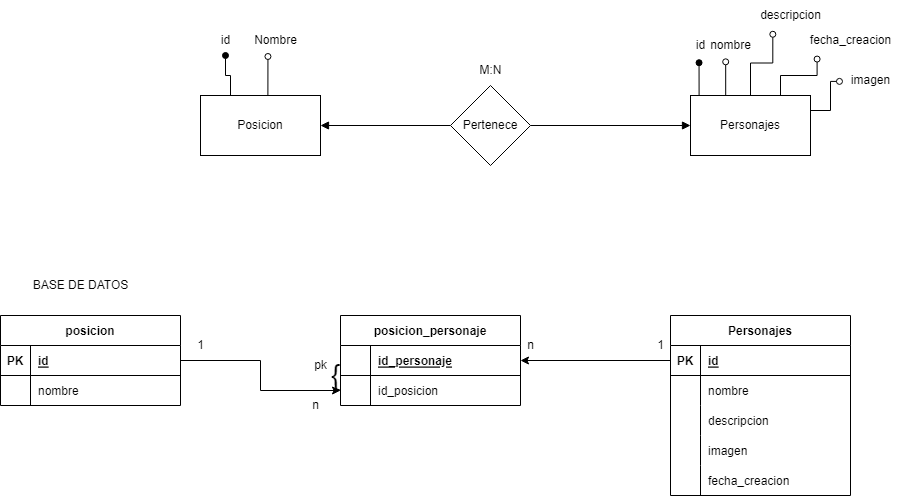

The diagram above was exported from draw.io. Its source (the exported page's mxGraphModel, read from the mxfile embedded in the PNG):
<mxGraphModel dx="1209" dy="598" grid="1" gridSize="10" guides="1" tooltips="1" connect="1" arrows="1" fold="1" page="1" pageScale="1" pageWidth="1100" pageHeight="850" math="0" shadow="0">
  <root>
    <mxCell id="0" />
    <mxCell id="1" parent="0" />
    <mxCell id="FGaDDdd90SooL208UNfn-4" style="edgeStyle=orthogonalEdgeStyle;rounded=0;orthogonalLoop=1;jettySize=auto;html=1;exitX=1;exitY=0.5;exitDx=0;exitDy=0;entryX=0;entryY=0.5;entryDx=0;entryDy=0;endArrow=none;endFill=0;startArrow=block;startFill=1;" edge="1" parent="1" source="FGaDDdd90SooL208UNfn-1" target="FGaDDdd90SooL208UNfn-2">
      <mxGeometry relative="1" as="geometry" />
    </mxCell>
    <mxCell id="FGaDDdd90SooL208UNfn-8" style="edgeStyle=orthogonalEdgeStyle;rounded=0;orthogonalLoop=1;jettySize=auto;html=1;exitX=0.25;exitY=0;exitDx=0;exitDy=0;startArrow=none;startFill=0;endArrow=oval;endFill=1;" edge="1" parent="1" source="FGaDDdd90SooL208UNfn-1" target="FGaDDdd90SooL208UNfn-6">
      <mxGeometry relative="1" as="geometry" />
    </mxCell>
    <mxCell id="FGaDDdd90SooL208UNfn-9" style="edgeStyle=orthogonalEdgeStyle;rounded=0;orthogonalLoop=1;jettySize=auto;html=1;exitX=0.5;exitY=0;exitDx=0;exitDy=0;entryX=0.392;entryY=1.033;entryDx=0;entryDy=0;entryPerimeter=0;startArrow=none;startFill=0;endArrow=oval;endFill=0;" edge="1" parent="1" source="FGaDDdd90SooL208UNfn-1" target="FGaDDdd90SooL208UNfn-7">
      <mxGeometry relative="1" as="geometry" />
    </mxCell>
    <mxCell id="FGaDDdd90SooL208UNfn-1" value="Posicion" style="rounded=0;whiteSpace=wrap;html=1;" vertex="1" parent="1">
      <mxGeometry x="240" y="180" width="120" height="60" as="geometry" />
    </mxCell>
    <mxCell id="FGaDDdd90SooL208UNfn-5" style="edgeStyle=orthogonalEdgeStyle;rounded=0;orthogonalLoop=1;jettySize=auto;html=1;exitX=1;exitY=0.5;exitDx=0;exitDy=0;entryX=0;entryY=0.5;entryDx=0;entryDy=0;endArrow=block;endFill=1;" edge="1" parent="1" source="FGaDDdd90SooL208UNfn-2" target="FGaDDdd90SooL208UNfn-3">
      <mxGeometry relative="1" as="geometry" />
    </mxCell>
    <mxCell id="FGaDDdd90SooL208UNfn-2" value="Pertenece" style="rhombus;whiteSpace=wrap;html=1;" vertex="1" parent="1">
      <mxGeometry x="490" y="170" width="80" height="80" as="geometry" />
    </mxCell>
    <mxCell id="FGaDDdd90SooL208UNfn-11" style="edgeStyle=orthogonalEdgeStyle;rounded=0;orthogonalLoop=1;jettySize=auto;html=1;exitX=0.25;exitY=0;exitDx=0;exitDy=0;entryX=0.452;entryY=1.074;entryDx=0;entryDy=0;entryPerimeter=0;startArrow=none;startFill=0;endArrow=oval;endFill=1;" edge="1" parent="1" source="FGaDDdd90SooL208UNfn-3" target="FGaDDdd90SooL208UNfn-10">
      <mxGeometry relative="1" as="geometry" />
    </mxCell>
    <mxCell id="FGaDDdd90SooL208UNfn-16" style="edgeStyle=orthogonalEdgeStyle;rounded=0;orthogonalLoop=1;jettySize=auto;html=1;exitX=0.25;exitY=0;exitDx=0;exitDy=0;entryX=0.42;entryY=1.044;entryDx=0;entryDy=0;entryPerimeter=0;startArrow=none;startFill=0;endArrow=oval;endFill=0;" edge="1" parent="1" source="FGaDDdd90SooL208UNfn-3" target="FGaDDdd90SooL208UNfn-12">
      <mxGeometry relative="1" as="geometry" />
    </mxCell>
    <mxCell id="FGaDDdd90SooL208UNfn-17" style="edgeStyle=orthogonalEdgeStyle;rounded=0;orthogonalLoop=1;jettySize=auto;html=1;exitX=0.5;exitY=0;exitDx=0;exitDy=0;entryX=0.279;entryY=1.126;entryDx=0;entryDy=0;entryPerimeter=0;startArrow=none;startFill=0;endArrow=oval;endFill=0;" edge="1" parent="1" source="FGaDDdd90SooL208UNfn-3" target="FGaDDdd90SooL208UNfn-14">
      <mxGeometry relative="1" as="geometry" />
    </mxCell>
    <mxCell id="FGaDDdd90SooL208UNfn-18" style="edgeStyle=orthogonalEdgeStyle;rounded=0;orthogonalLoop=1;jettySize=auto;html=1;exitX=0.75;exitY=0;exitDx=0;exitDy=0;entryX=0.166;entryY=1.119;entryDx=0;entryDy=0;entryPerimeter=0;startArrow=none;startFill=0;endArrow=oval;endFill=0;" edge="1" parent="1" source="FGaDDdd90SooL208UNfn-3" target="FGaDDdd90SooL208UNfn-15">
      <mxGeometry relative="1" as="geometry" />
    </mxCell>
    <mxCell id="FGaDDdd90SooL208UNfn-20" style="edgeStyle=orthogonalEdgeStyle;rounded=0;orthogonalLoop=1;jettySize=auto;html=1;exitX=1;exitY=0.25;exitDx=0;exitDy=0;entryX=-0.017;entryY=0.53;entryDx=0;entryDy=0;entryPerimeter=0;startArrow=none;startFill=0;endArrow=oval;endFill=0;" edge="1" parent="1" source="FGaDDdd90SooL208UNfn-3" target="FGaDDdd90SooL208UNfn-19">
      <mxGeometry relative="1" as="geometry" />
    </mxCell>
    <mxCell id="FGaDDdd90SooL208UNfn-3" value="Personajes" style="rounded=0;whiteSpace=wrap;html=1;" vertex="1" parent="1">
      <mxGeometry x="730" y="180" width="120" height="60" as="geometry" />
    </mxCell>
    <mxCell id="FGaDDdd90SooL208UNfn-6" value="id" style="text;html=1;align=center;verticalAlign=middle;resizable=0;points=[];autosize=1;strokeColor=none;fillColor=none;" vertex="1" parent="1">
      <mxGeometry x="250" y="110" width="30" height="30" as="geometry" />
    </mxCell>
    <mxCell id="FGaDDdd90SooL208UNfn-7" value="Nombre" style="text;html=1;align=center;verticalAlign=middle;resizable=0;points=[];autosize=1;strokeColor=none;fillColor=none;" vertex="1" parent="1">
      <mxGeometry x="280" y="110" width="70" height="30" as="geometry" />
    </mxCell>
    <mxCell id="FGaDDdd90SooL208UNfn-10" value="id" style="text;html=1;align=center;verticalAlign=middle;resizable=0;points=[];autosize=1;strokeColor=none;fillColor=none;" vertex="1" parent="1">
      <mxGeometry x="725" y="115" width="30" height="30" as="geometry" />
    </mxCell>
    <mxCell id="FGaDDdd90SooL208UNfn-12" value="nombre" style="text;html=1;align=center;verticalAlign=middle;resizable=0;points=[];autosize=1;strokeColor=none;fillColor=none;" vertex="1" parent="1">
      <mxGeometry x="740" y="115" width="60" height="30" as="geometry" />
    </mxCell>
    <mxCell id="FGaDDdd90SooL208UNfn-14" value="descripcion" style="text;html=1;align=center;verticalAlign=middle;resizable=0;points=[];autosize=1;strokeColor=none;fillColor=none;" vertex="1" parent="1">
      <mxGeometry x="790" y="85" width="80" height="30" as="geometry" />
    </mxCell>
    <mxCell id="FGaDDdd90SooL208UNfn-15" value="fecha_creacion" style="text;html=1;align=center;verticalAlign=middle;resizable=0;points=[];autosize=1;strokeColor=none;fillColor=none;" vertex="1" parent="1">
      <mxGeometry x="840" y="110" width="100" height="30" as="geometry" />
    </mxCell>
    <mxCell id="FGaDDdd90SooL208UNfn-19" value="imagen" style="text;html=1;align=center;verticalAlign=middle;resizable=0;points=[];autosize=1;strokeColor=none;fillColor=none;" vertex="1" parent="1">
      <mxGeometry x="880" y="150" width="60" height="30" as="geometry" />
    </mxCell>
    <mxCell id="FGaDDdd90SooL208UNfn-21" value="M:N" style="text;html=1;align=center;verticalAlign=middle;resizable=0;points=[];autosize=1;strokeColor=none;fillColor=none;" vertex="1" parent="1">
      <mxGeometry x="505" y="140" width="50" height="30" as="geometry" />
    </mxCell>
    <mxCell id="FGaDDdd90SooL208UNfn-22" value="BASE DE DATOS" style="text;html=1;align=center;verticalAlign=middle;resizable=0;points=[];autosize=1;strokeColor=none;fillColor=none;" vertex="1" parent="1">
      <mxGeometry x="60" y="355" width="120" height="30" as="geometry" />
    </mxCell>
    <mxCell id="FGaDDdd90SooL208UNfn-23" value="posicion" style="shape=table;startSize=30;container=1;collapsible=1;childLayout=tableLayout;fixedRows=1;rowLines=0;fontStyle=1;align=center;resizeLast=1;" vertex="1" parent="1">
      <mxGeometry x="40" y="400" width="180" height="90" as="geometry" />
    </mxCell>
    <mxCell id="FGaDDdd90SooL208UNfn-24" value="" style="shape=tableRow;horizontal=0;startSize=0;swimlaneHead=0;swimlaneBody=0;fillColor=none;collapsible=0;dropTarget=0;points=[[0,0.5],[1,0.5]];portConstraint=eastwest;top=0;left=0;right=0;bottom=1;" vertex="1" parent="FGaDDdd90SooL208UNfn-23">
      <mxGeometry y="30" width="180" height="30" as="geometry" />
    </mxCell>
    <mxCell id="FGaDDdd90SooL208UNfn-25" value="PK" style="shape=partialRectangle;connectable=0;fillColor=none;top=0;left=0;bottom=0;right=0;fontStyle=1;overflow=hidden;" vertex="1" parent="FGaDDdd90SooL208UNfn-24">
      <mxGeometry width="30" height="30" as="geometry">
        <mxRectangle width="30" height="30" as="alternateBounds" />
      </mxGeometry>
    </mxCell>
    <mxCell id="FGaDDdd90SooL208UNfn-26" value="id" style="shape=partialRectangle;connectable=0;fillColor=none;top=0;left=0;bottom=0;right=0;align=left;spacingLeft=6;fontStyle=5;overflow=hidden;" vertex="1" parent="FGaDDdd90SooL208UNfn-24">
      <mxGeometry x="30" width="150" height="30" as="geometry">
        <mxRectangle width="150" height="30" as="alternateBounds" />
      </mxGeometry>
    </mxCell>
    <mxCell id="FGaDDdd90SooL208UNfn-27" value="" style="shape=tableRow;horizontal=0;startSize=0;swimlaneHead=0;swimlaneBody=0;fillColor=none;collapsible=0;dropTarget=0;points=[[0,0.5],[1,0.5]];portConstraint=eastwest;top=0;left=0;right=0;bottom=0;" vertex="1" parent="FGaDDdd90SooL208UNfn-23">
      <mxGeometry y="60" width="180" height="30" as="geometry" />
    </mxCell>
    <mxCell id="FGaDDdd90SooL208UNfn-28" value="" style="shape=partialRectangle;connectable=0;fillColor=none;top=0;left=0;bottom=0;right=0;editable=1;overflow=hidden;" vertex="1" parent="FGaDDdd90SooL208UNfn-27">
      <mxGeometry width="30" height="30" as="geometry">
        <mxRectangle width="30" height="30" as="alternateBounds" />
      </mxGeometry>
    </mxCell>
    <mxCell id="FGaDDdd90SooL208UNfn-29" value="nombre" style="shape=partialRectangle;connectable=0;fillColor=none;top=0;left=0;bottom=0;right=0;align=left;spacingLeft=6;overflow=hidden;" vertex="1" parent="FGaDDdd90SooL208UNfn-27">
      <mxGeometry x="30" width="150" height="30" as="geometry">
        <mxRectangle width="150" height="30" as="alternateBounds" />
      </mxGeometry>
    </mxCell>
    <mxCell id="FGaDDdd90SooL208UNfn-36" value="Personajes" style="shape=table;startSize=30;container=1;collapsible=1;childLayout=tableLayout;fixedRows=1;rowLines=0;fontStyle=1;align=center;resizeLast=1;" vertex="1" parent="1">
      <mxGeometry x="710" y="400" width="180" height="180" as="geometry" />
    </mxCell>
    <mxCell id="FGaDDdd90SooL208UNfn-37" value="" style="shape=tableRow;horizontal=0;startSize=0;swimlaneHead=0;swimlaneBody=0;fillColor=none;collapsible=0;dropTarget=0;points=[[0,0.5],[1,0.5]];portConstraint=eastwest;top=0;left=0;right=0;bottom=1;" vertex="1" parent="FGaDDdd90SooL208UNfn-36">
      <mxGeometry y="30" width="180" height="30" as="geometry" />
    </mxCell>
    <mxCell id="FGaDDdd90SooL208UNfn-38" value="PK" style="shape=partialRectangle;connectable=0;fillColor=none;top=0;left=0;bottom=0;right=0;fontStyle=1;overflow=hidden;" vertex="1" parent="FGaDDdd90SooL208UNfn-37">
      <mxGeometry width="30" height="30" as="geometry">
        <mxRectangle width="30" height="30" as="alternateBounds" />
      </mxGeometry>
    </mxCell>
    <mxCell id="FGaDDdd90SooL208UNfn-39" value="id" style="shape=partialRectangle;connectable=0;fillColor=none;top=0;left=0;bottom=0;right=0;align=left;spacingLeft=6;fontStyle=5;overflow=hidden;" vertex="1" parent="FGaDDdd90SooL208UNfn-37">
      <mxGeometry x="30" width="150" height="30" as="geometry">
        <mxRectangle width="150" height="30" as="alternateBounds" />
      </mxGeometry>
    </mxCell>
    <mxCell id="FGaDDdd90SooL208UNfn-40" value="" style="shape=tableRow;horizontal=0;startSize=0;swimlaneHead=0;swimlaneBody=0;fillColor=none;collapsible=0;dropTarget=0;points=[[0,0.5],[1,0.5]];portConstraint=eastwest;top=0;left=0;right=0;bottom=0;" vertex="1" parent="FGaDDdd90SooL208UNfn-36">
      <mxGeometry y="60" width="180" height="30" as="geometry" />
    </mxCell>
    <mxCell id="FGaDDdd90SooL208UNfn-41" value="" style="shape=partialRectangle;connectable=0;fillColor=none;top=0;left=0;bottom=0;right=0;editable=1;overflow=hidden;" vertex="1" parent="FGaDDdd90SooL208UNfn-40">
      <mxGeometry width="30" height="30" as="geometry">
        <mxRectangle width="30" height="30" as="alternateBounds" />
      </mxGeometry>
    </mxCell>
    <mxCell id="FGaDDdd90SooL208UNfn-42" value="nombre" style="shape=partialRectangle;connectable=0;fillColor=none;top=0;left=0;bottom=0;right=0;align=left;spacingLeft=6;overflow=hidden;" vertex="1" parent="FGaDDdd90SooL208UNfn-40">
      <mxGeometry x="30" width="150" height="30" as="geometry">
        <mxRectangle width="150" height="30" as="alternateBounds" />
      </mxGeometry>
    </mxCell>
    <mxCell id="FGaDDdd90SooL208UNfn-43" value="" style="shape=tableRow;horizontal=0;startSize=0;swimlaneHead=0;swimlaneBody=0;fillColor=none;collapsible=0;dropTarget=0;points=[[0,0.5],[1,0.5]];portConstraint=eastwest;top=0;left=0;right=0;bottom=0;" vertex="1" parent="FGaDDdd90SooL208UNfn-36">
      <mxGeometry y="90" width="180" height="30" as="geometry" />
    </mxCell>
    <mxCell id="FGaDDdd90SooL208UNfn-44" value="" style="shape=partialRectangle;connectable=0;fillColor=none;top=0;left=0;bottom=0;right=0;editable=1;overflow=hidden;" vertex="1" parent="FGaDDdd90SooL208UNfn-43">
      <mxGeometry width="30" height="30" as="geometry">
        <mxRectangle width="30" height="30" as="alternateBounds" />
      </mxGeometry>
    </mxCell>
    <mxCell id="FGaDDdd90SooL208UNfn-45" value="descripcion" style="shape=partialRectangle;connectable=0;fillColor=none;top=0;left=0;bottom=0;right=0;align=left;spacingLeft=6;overflow=hidden;" vertex="1" parent="FGaDDdd90SooL208UNfn-43">
      <mxGeometry x="30" width="150" height="30" as="geometry">
        <mxRectangle width="150" height="30" as="alternateBounds" />
      </mxGeometry>
    </mxCell>
    <mxCell id="FGaDDdd90SooL208UNfn-46" value="" style="shape=tableRow;horizontal=0;startSize=0;swimlaneHead=0;swimlaneBody=0;fillColor=none;collapsible=0;dropTarget=0;points=[[0,0.5],[1,0.5]];portConstraint=eastwest;top=0;left=0;right=0;bottom=0;" vertex="1" parent="FGaDDdd90SooL208UNfn-36">
      <mxGeometry y="120" width="180" height="30" as="geometry" />
    </mxCell>
    <mxCell id="FGaDDdd90SooL208UNfn-47" value="" style="shape=partialRectangle;connectable=0;fillColor=none;top=0;left=0;bottom=0;right=0;editable=1;overflow=hidden;" vertex="1" parent="FGaDDdd90SooL208UNfn-46">
      <mxGeometry width="30" height="30" as="geometry">
        <mxRectangle width="30" height="30" as="alternateBounds" />
      </mxGeometry>
    </mxCell>
    <mxCell id="FGaDDdd90SooL208UNfn-48" value="imagen" style="shape=partialRectangle;connectable=0;fillColor=none;top=0;left=0;bottom=0;right=0;align=left;spacingLeft=6;overflow=hidden;" vertex="1" parent="FGaDDdd90SooL208UNfn-46">
      <mxGeometry x="30" width="150" height="30" as="geometry">
        <mxRectangle width="150" height="30" as="alternateBounds" />
      </mxGeometry>
    </mxCell>
    <mxCell id="FGaDDdd90SooL208UNfn-49" value="" style="shape=tableRow;horizontal=0;startSize=0;swimlaneHead=0;swimlaneBody=0;fillColor=none;collapsible=0;dropTarget=0;points=[[0,0.5],[1,0.5]];portConstraint=eastwest;top=0;left=0;right=0;bottom=0;" vertex="1" parent="FGaDDdd90SooL208UNfn-36">
      <mxGeometry y="150" width="180" height="30" as="geometry" />
    </mxCell>
    <mxCell id="FGaDDdd90SooL208UNfn-50" value="" style="shape=partialRectangle;connectable=0;fillColor=none;top=0;left=0;bottom=0;right=0;editable=1;overflow=hidden;" vertex="1" parent="FGaDDdd90SooL208UNfn-49">
      <mxGeometry width="30" height="30" as="geometry">
        <mxRectangle width="30" height="30" as="alternateBounds" />
      </mxGeometry>
    </mxCell>
    <mxCell id="FGaDDdd90SooL208UNfn-51" value="fecha_creacion" style="shape=partialRectangle;connectable=0;fillColor=none;top=0;left=0;bottom=0;right=0;align=left;spacingLeft=6;overflow=hidden;" vertex="1" parent="FGaDDdd90SooL208UNfn-49">
      <mxGeometry x="30" width="150" height="30" as="geometry">
        <mxRectangle width="150" height="30" as="alternateBounds" />
      </mxGeometry>
    </mxCell>
    <mxCell id="FGaDDdd90SooL208UNfn-52" value="posicion_personaje" style="shape=table;startSize=30;container=1;collapsible=1;childLayout=tableLayout;fixedRows=1;rowLines=0;fontStyle=1;align=center;resizeLast=1;" vertex="1" parent="1">
      <mxGeometry x="380" y="400" width="180" height="90" as="geometry" />
    </mxCell>
    <mxCell id="FGaDDdd90SooL208UNfn-53" value="" style="shape=tableRow;horizontal=0;startSize=0;swimlaneHead=0;swimlaneBody=0;fillColor=none;collapsible=0;dropTarget=0;points=[[0,0.5],[1,0.5]];portConstraint=eastwest;top=0;left=0;right=0;bottom=1;" vertex="1" parent="FGaDDdd90SooL208UNfn-52">
      <mxGeometry y="30" width="180" height="30" as="geometry" />
    </mxCell>
    <mxCell id="FGaDDdd90SooL208UNfn-54" value="" style="shape=partialRectangle;connectable=0;fillColor=none;top=0;left=0;bottom=0;right=0;fontStyle=1;overflow=hidden;" vertex="1" parent="FGaDDdd90SooL208UNfn-53">
      <mxGeometry width="30" height="30" as="geometry">
        <mxRectangle width="30" height="30" as="alternateBounds" />
      </mxGeometry>
    </mxCell>
    <mxCell id="FGaDDdd90SooL208UNfn-55" value="id_personaje" style="shape=partialRectangle;connectable=0;fillColor=none;top=0;left=0;bottom=0;right=0;align=left;spacingLeft=6;fontStyle=5;overflow=hidden;" vertex="1" parent="FGaDDdd90SooL208UNfn-53">
      <mxGeometry x="30" width="150" height="30" as="geometry">
        <mxRectangle width="150" height="30" as="alternateBounds" />
      </mxGeometry>
    </mxCell>
    <mxCell id="FGaDDdd90SooL208UNfn-56" value="" style="shape=tableRow;horizontal=0;startSize=0;swimlaneHead=0;swimlaneBody=0;fillColor=none;collapsible=0;dropTarget=0;points=[[0,0.5],[1,0.5]];portConstraint=eastwest;top=0;left=0;right=0;bottom=0;" vertex="1" parent="FGaDDdd90SooL208UNfn-52">
      <mxGeometry y="60" width="180" height="30" as="geometry" />
    </mxCell>
    <mxCell id="FGaDDdd90SooL208UNfn-57" value="" style="shape=partialRectangle;connectable=0;fillColor=none;top=0;left=0;bottom=0;right=0;editable=1;overflow=hidden;" vertex="1" parent="FGaDDdd90SooL208UNfn-56">
      <mxGeometry width="30" height="30" as="geometry">
        <mxRectangle width="30" height="30" as="alternateBounds" />
      </mxGeometry>
    </mxCell>
    <mxCell id="FGaDDdd90SooL208UNfn-58" value="id_posicion" style="shape=partialRectangle;connectable=0;fillColor=none;top=0;left=0;bottom=0;right=0;align=left;spacingLeft=6;overflow=hidden;" vertex="1" parent="FGaDDdd90SooL208UNfn-56">
      <mxGeometry x="30" width="150" height="30" as="geometry">
        <mxRectangle width="150" height="30" as="alternateBounds" />
      </mxGeometry>
    </mxCell>
    <mxCell id="FGaDDdd90SooL208UNfn-65" style="edgeStyle=orthogonalEdgeStyle;rounded=0;orthogonalLoop=1;jettySize=auto;html=1;exitX=1;exitY=0.5;exitDx=0;exitDy=0;entryX=0;entryY=0.5;entryDx=0;entryDy=0;startArrow=none;startFill=0;endArrow=classic;endFill=1;" edge="1" parent="1" source="FGaDDdd90SooL208UNfn-24" target="FGaDDdd90SooL208UNfn-56">
      <mxGeometry relative="1" as="geometry" />
    </mxCell>
    <mxCell id="FGaDDdd90SooL208UNfn-66" style="edgeStyle=orthogonalEdgeStyle;rounded=0;orthogonalLoop=1;jettySize=auto;html=1;exitX=0;exitY=0.5;exitDx=0;exitDy=0;entryX=1;entryY=0.5;entryDx=0;entryDy=0;startArrow=none;startFill=0;endArrow=classic;endFill=1;" edge="1" parent="1" source="FGaDDdd90SooL208UNfn-37" target="FGaDDdd90SooL208UNfn-53">
      <mxGeometry relative="1" as="geometry" />
    </mxCell>
    <mxCell id="FGaDDdd90SooL208UNfn-67" value="1" style="text;html=1;align=center;verticalAlign=middle;resizable=0;points=[];autosize=1;strokeColor=none;fillColor=none;" vertex="1" parent="1">
      <mxGeometry x="685" y="415" width="30" height="30" as="geometry" />
    </mxCell>
    <mxCell id="FGaDDdd90SooL208UNfn-68" value="n" style="text;html=1;align=center;verticalAlign=middle;resizable=0;points=[];autosize=1;strokeColor=none;fillColor=none;" vertex="1" parent="1">
      <mxGeometry x="555" y="415" width="30" height="30" as="geometry" />
    </mxCell>
    <mxCell id="FGaDDdd90SooL208UNfn-69" value="n" style="text;html=1;align=center;verticalAlign=middle;resizable=0;points=[];autosize=1;strokeColor=none;fillColor=none;" vertex="1" parent="1">
      <mxGeometry x="340" y="475" width="30" height="30" as="geometry" />
    </mxCell>
    <mxCell id="FGaDDdd90SooL208UNfn-70" value="1" style="text;html=1;align=center;verticalAlign=middle;resizable=0;points=[];autosize=1;strokeColor=none;fillColor=none;" vertex="1" parent="1">
      <mxGeometry x="225" y="415" width="30" height="30" as="geometry" />
    </mxCell>
    <mxCell id="FGaDDdd90SooL208UNfn-71" value="{" style="text;html=1;align=center;verticalAlign=middle;resizable=0;points=[];autosize=1;strokeColor=none;fillColor=none;fontSize=29;" vertex="1" parent="1">
      <mxGeometry x="360" y="435" width="30" height="50" as="geometry" />
    </mxCell>
    <mxCell id="FGaDDdd90SooL208UNfn-72" value="pk" style="text;html=1;align=center;verticalAlign=middle;resizable=0;points=[];autosize=1;strokeColor=none;fillColor=none;fontSize=12;" vertex="1" parent="1">
      <mxGeometry x="340" y="435" width="40" height="30" as="geometry" />
    </mxCell>
  </root>
</mxGraphModel>